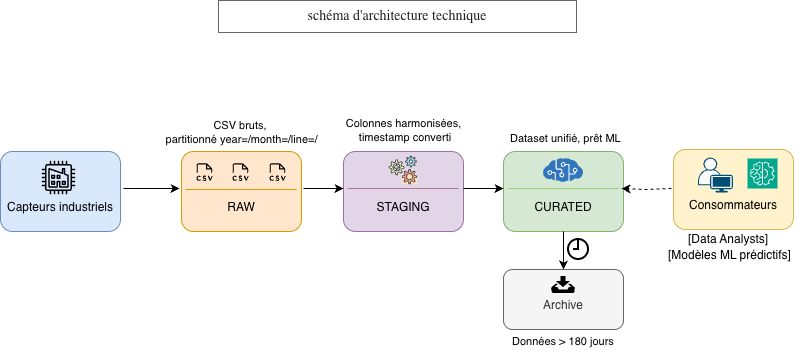

The diagram above was exported from draw.io. Its source (the exported page's mxGraphModel, read from the mxfile embedded in the PNG):
<mxGraphModel dx="1204" dy="783" grid="0" gridSize="10" guides="1" tooltips="1" connect="1" arrows="1" fold="1" page="1" pageScale="1" pageWidth="827" pageHeight="1169" math="0" shadow="0">
  <root>
    <mxCell id="0" />
    <mxCell id="1" parent="0" />
    <mxCell id="Wb6wUUEG9Rrg3UAq-hA6-1" parent="1" style="rounded=1;whiteSpace=wrap;html=1;fillColor=#ffe6cc;strokeColor=#d79b00;verticalAlign=bottom;" value="RAW&lt;div&gt;&lt;br&gt;&lt;/div&gt;" vertex="1">
      <mxGeometry height="80" width="120" x="197" y="252" as="geometry" />
    </mxCell>
    <mxCell id="Wb6wUUEG9Rrg3UAq-hA6-2" parent="1" style="rounded=1;whiteSpace=wrap;html=1;fillColor=#d5e8d4;strokeColor=#82b366;verticalAlign=bottom;" value="CURATED&lt;div&gt;&lt;br&gt;&lt;/div&gt;" vertex="1">
      <mxGeometry height="80" width="120" x="519" y="252" as="geometry" />
    </mxCell>
    <mxCell id="Wb6wUUEG9Rrg3UAq-hA6-3" parent="1" style="rounded=1;whiteSpace=wrap;html=1;fillColor=#e1d5e7;strokeColor=#9673a6;verticalAlign=bottom;" value="STAGING&lt;div&gt;&lt;br&gt;&lt;/div&gt;" vertex="1">
      <mxGeometry height="80" width="120" x="359" y="252" as="geometry" />
    </mxCell>
    <mxCell id="Wb6wUUEG9Rrg3UAq-hA6-6" parent="1" style="rounded=1;whiteSpace=wrap;html=1;fillColor=#f5f5f5;fontColor=#333333;strokeColor=#666666;verticalAlign=bottom;" value="Archive&lt;div&gt;&lt;br&gt;&lt;/div&gt;" vertex="1">
      <mxGeometry height="60" width="120" x="519" y="370" as="geometry" />
    </mxCell>
    <mxCell id="Wb6wUUEG9Rrg3UAq-hA6-10" parent="1" style="text;whiteSpace=wrap;html=1;" value="&lt;font style=&quot;font-size: 11px;&quot;&gt;Données &amp;gt; 180 jours&lt;/font&gt;" vertex="1">
      <mxGeometry height="26" width="108" x="526" y="428" as="geometry" />
    </mxCell>
    <mxCell id="Wb6wUUEG9Rrg3UAq-hA6-11" parent="1" style="text;whiteSpace=wrap;html=1;align=center;" value="&lt;font style=&quot;font-size: 11px;&quot;&gt;Colonnes harmonisées,&amp;nbsp;&lt;/font&gt;&lt;div&gt;&lt;font style=&quot;font-size: 11px;&quot;&gt;timestamp converti&lt;/font&gt;&lt;/div&gt;" vertex="1">
      <mxGeometry height="40" width="140" x="351" y="210" as="geometry" />
    </mxCell>
    <mxCell id="Wb6wUUEG9Rrg3UAq-hA6-12" parent="1" style="text;whiteSpace=wrap;html=1;" value="&lt;font style=&quot;color: rgb(0, 0, 0); font-size: 11px;&quot;&gt;Dataset unifié, prêt ML&lt;/font&gt;" vertex="1">
      <mxGeometry height="25" width="150" x="524" y="225" as="geometry" />
    </mxCell>
    <mxCell id="Wb6wUUEG9Rrg3UAq-hA6-13" parent="1" style="text;whiteSpace=wrap;html=1;" value="[Data Analysts]" vertex="1">
      <mxGeometry height="40" width="110" x="702" y="326" as="geometry" />
    </mxCell>
    <mxCell id="Wb6wUUEG9Rrg3UAq-hA6-14" parent="1" style="text;whiteSpace=wrap;html=1;" value="[Modèles ML prédictifs]" vertex="1">
      <mxGeometry height="40" width="140" x="682" y="342" as="geometry" />
    </mxCell>
    <mxCell id="Wb6wUUEG9Rrg3UAq-hA6-17" edge="1" parent="1" style="endArrow=classic;html=1;rounded=0;" value="">
      <mxGeometry height="50" relative="1" width="50" as="geometry">
        <mxPoint x="139" y="289" as="sourcePoint" />
        <mxPoint x="195" y="289" as="targetPoint" />
      </mxGeometry>
    </mxCell>
    <mxCell id="Wb6wUUEG9Rrg3UAq-hA6-18" edge="1" parent="1" style="endArrow=classic;html=1;rounded=0;" value="">
      <mxGeometry height="50" relative="1" width="50" as="geometry">
        <mxPoint x="319" y="289" as="sourcePoint" />
        <mxPoint x="359" y="289" as="targetPoint" />
      </mxGeometry>
    </mxCell>
    <mxCell id="Wb6wUUEG9Rrg3UAq-hA6-19" edge="1" parent="1" style="endArrow=classic;html=1;rounded=0;" value="">
      <mxGeometry height="50" relative="1" width="50" as="geometry">
        <mxPoint x="479" y="289" as="sourcePoint" />
        <mxPoint x="519" y="289" as="targetPoint" />
      </mxGeometry>
    </mxCell>
    <mxCell id="Wb6wUUEG9Rrg3UAq-hA6-20" edge="1" parent="1" source="Wb6wUUEG9Rrg3UAq-hA6-2" style="endArrow=classic;html=1;rounded=0;exitX=0.5;exitY=1;exitDx=0;exitDy=0;entryX=0.5;entryY=0;entryDx=0;entryDy=0;" target="Wb6wUUEG9Rrg3UAq-hA6-6" value="">
      <mxGeometry height="50" relative="1" width="50" as="geometry">
        <mxPoint x="419" y="380" as="sourcePoint" />
        <mxPoint x="475" y="380" as="targetPoint" />
      </mxGeometry>
    </mxCell>
    <mxCell id="Wb6wUUEG9Rrg3UAq-hA6-23" edge="1" parent="1" style="endArrow=classic;html=1;rounded=0;dashed=1;exitX=0;exitY=0.5;exitDx=0;exitDy=0;" value="">
      <mxGeometry height="50" relative="1" width="50" as="geometry">
        <Array as="points">
          <mxPoint x="661" y="290" />
        </Array>
        <mxPoint x="687" y="289" as="sourcePoint" />
        <mxPoint x="637" y="289" as="targetPoint" />
      </mxGeometry>
    </mxCell>
    <mxCell id="Wb6wUUEG9Rrg3UAq-hA6-24" parent="1" style="rounded=1;whiteSpace=wrap;html=1;fillColor=#fff2cc;strokeColor=#d6b656;verticalAlign=bottom;" value="Consommateurs&lt;div&gt;&lt;br&gt;&lt;/div&gt;" vertex="1">
      <mxGeometry height="80" width="120" x="689" y="250" as="geometry" />
    </mxCell>
    <mxCell id="Wb6wUUEG9Rrg3UAq-hA6-27" parent="1" style="html=1;verticalLabelPosition=bottom;align=center;labelBackgroundColor=#ffffff;verticalAlign=top;strokeWidth=2;strokeColor=light-dark(#000000, #32a0ff);shadow=0;dashed=0;shape=mxgraph.ios7.icons.clock;gradientColor=none;" value="" vertex="1">
      <mxGeometry height="20" width="20" x="584" y="340" as="geometry" />
    </mxCell>
    <mxCell id="Wb6wUUEG9Rrg3UAq-hA6-29" parent="1" style="text;whiteSpace=wrap;html=1;align=center;" value="&lt;span style=&quot;color: rgb(0, 0, 0); font-family: Helvetica; font-style: normal; font-variant-ligatures: normal; font-variant-caps: normal; font-weight: 400; letter-spacing: normal; orphans: 2; text-indent: 0px; text-transform: none; widows: 2; word-spacing: 0px; -webkit-text-stroke-width: 0px; white-space: normal; text-decoration-thickness: initial; text-decoration-style: initial; text-decoration-color: initial; float: none; display: inline !important;&quot;&gt;&lt;font style=&quot;font-size: 11px;&quot;&gt;CSV bruts,&amp;nbsp;&lt;/font&gt;&lt;/span&gt;&lt;div&gt;&lt;span style=&quot;color: rgb(0, 0, 0); font-family: Helvetica; font-style: normal; font-variant-ligatures: normal; font-variant-caps: normal; font-weight: 400; letter-spacing: normal; orphans: 2; text-indent: 0px; text-transform: none; widows: 2; word-spacing: 0px; -webkit-text-stroke-width: 0px; white-space: normal; text-decoration-thickness: initial; text-decoration-style: initial; text-decoration-color: initial; float: none; display: inline !important;&quot;&gt;&lt;font style=&quot;font-size: 11px;&quot;&gt;partitionné year=/month=/line=/&lt;/font&gt;&lt;/span&gt;&lt;/div&gt;" vertex="1">
      <mxGeometry height="36" width="181" x="166.5" y="212" as="geometry" />
    </mxCell>
    <mxCell id="Wb6wUUEG9Rrg3UAq-hA6-7" parent="1" style="rounded=1;whiteSpace=wrap;html=1;fillColor=#dae8fc;strokeColor=#6c8ebf;verticalAlign=bottom;" value="Capteurs industriels&lt;div&gt;&lt;br&gt;&lt;/div&gt;" vertex="1">
      <mxGeometry height="80" width="120" x="16" y="252" as="geometry" />
    </mxCell>
    <mxCell id="Wb6wUUEG9Rrg3UAq-hA6-35" parent="1" style="sketch=0;outlineConnect=0;fontColor=#232F3E;gradientColor=none;strokeColor=none;fillColor=none;dashed=0;verticalLabelPosition=bottom;verticalAlign=top;align=center;fontSize=12;fontStyle=0;aspect=fixed;shape=mxgraph.aws4.resourceIcon;resIcon=mxgraph.aws4.factory;shadow=0;html=1;" value="&amp;nbsp;" vertex="1">
      <mxGeometry height="42" width="42" x="53" y="257" as="geometry" />
    </mxCell>
    <mxCell id="Wb6wUUEG9Rrg3UAq-hA6-38" parent="1" style="shape=image;html=1;verticalAlign=top;verticalLabelPosition=bottom;labelBackgroundColor=#ffffff;imageAspect=0;aspect=fixed;image=https://icons.diagrams.net/icon-cache1/Phosphor_Light_Vol_2-2941/file-csv-light-1066.svg" value="" vertex="1">
      <mxGeometry height="23" width="23" x="209" y="262" as="geometry" />
    </mxCell>
    <mxCell id="Wb6wUUEG9Rrg3UAq-hA6-39" parent="1" style="shape=image;html=1;verticalAlign=top;verticalLabelPosition=bottom;labelBackgroundColor=#ffffff;imageAspect=0;aspect=fixed;image=https://icons.diagrams.net/icon-cache1/Phosphor_Light_Vol_2-2941/file-csv-light-1066.svg" value="" vertex="1">
      <mxGeometry height="23" width="23" x="245" y="262" as="geometry" />
    </mxCell>
    <mxCell id="Wb6wUUEG9Rrg3UAq-hA6-40" parent="1" style="shape=image;html=1;verticalAlign=top;verticalLabelPosition=bottom;labelBackgroundColor=#ffffff;imageAspect=0;aspect=fixed;image=https://icons.diagrams.net/icon-cache1/Phosphor_Light_Vol_2-2941/file-csv-light-1066.svg" value="" vertex="1">
      <mxGeometry height="23" width="23" x="282" y="262" as="geometry" />
    </mxCell>
    <mxCell id="Wb6wUUEG9Rrg3UAq-hA6-41" parent="1" style="shape=image;html=1;verticalAlign=top;verticalLabelPosition=bottom;labelBackgroundColor=#ffffff;imageAspect=0;aspect=fixed;image=https://icons.diagrams.net/icon-cache1/Business___Startup-2288/69-1361.svg" value="" vertex="1">
      <mxGeometry height="30" width="30" x="404" y="256" as="geometry" />
    </mxCell>
    <mxCell id="Wb6wUUEG9Rrg3UAq-hA6-42" parent="1" style="image;sketch=0;aspect=fixed;html=1;points=[];align=center;fontSize=12;image=img/lib/mscae/Cognitive_Services.svg;" value="" vertex="1">
      <mxGeometry height="24" width="40" x="559" y="259" as="geometry" />
    </mxCell>
    <mxCell id="Wb6wUUEG9Rrg3UAq-hA6-43" parent="1" style="points=[[0.35,0,0],[0.98,0.51,0],[1,0.71,0],[0.67,1,0],[0,0.795,0],[0,0.65,0]];verticalLabelPosition=bottom;sketch=0;html=1;verticalAlign=top;aspect=fixed;align=center;pointerEvents=1;shape=mxgraph.cisco19.user2;fillColor=#fafafa;strokeColor=#005073;" value="" vertex="1">
      <mxGeometry height="35" width="35" x="713.5" y="258" as="geometry" />
    </mxCell>
    <mxCell id="Wb6wUUEG9Rrg3UAq-hA6-44" parent="1" style="sketch=0;points=[[0,0,0],[0.25,0,0],[0.5,0,0],[0.75,0,0],[1,0,0],[0,1,0],[0.25,1,0],[0.5,1,0],[0.75,1,0],[1,1,0],[0,0.25,0],[0,0.5,0],[0,0.75,0],[1,0.25,0],[1,0.5,0],[1,0.75,0]];outlineConnect=0;fontColor=#232F3E;fillColor=#01A88D;strokeColor=#ffffff;dashed=0;verticalLabelPosition=bottom;verticalAlign=top;align=center;html=1;fontSize=12;fontStyle=0;aspect=fixed;shape=mxgraph.aws4.resourceIcon;resIcon=mxgraph.aws4.machine_learning;" value="" vertex="1">
      <mxGeometry height="30" width="30" x="763" y="259" as="geometry" />
    </mxCell>
    <mxCell id="Wb6wUUEG9Rrg3UAq-hA6-45" parent="1" style="shape=image;html=1;verticalAlign=top;verticalLabelPosition=bottom;labelBackgroundColor=#ffffff;imageAspect=0;aspect=fixed;image=https://icons.diagrams.net/icon-cache1/Ionicons-2627/icon-archive-1110.svg" value="" vertex="1">
      <mxGeometry height="27" width="27" x="565.5" y="372" as="geometry" />
    </mxCell>
    <mxCell id="Wb6wUUEG9Rrg3UAq-hA6-46" parent="1" style="text;html=1;whiteSpace=wrap;align=center;verticalAlign=middle;rounded=0;fillColor=default;fontColor=#333333;strokeColor=#666666;gradientColor=none;labelBackgroundColor=none;" value="&lt;span style=&quot;color: rgba(0, 0, 0, 0.88); font-family: &amp;quot;Nunito Sans&amp;quot;, &amp;quot;sans-serif&amp;quot;; font-size: 14px; text-align: start;&quot;&gt;schéma d'architecture technique&lt;/span&gt;" vertex="1">
      <mxGeometry height="32" width="358" x="234" y="101" as="geometry" />
    </mxCell>
    <mxCell id="Wb6wUUEG9Rrg3UAq-hA6-47" edge="1" parent="1" style="endArrow=none;html=1;rounded=0;strokeColor=light-dark(#d79b00, #ededed);" value="">
      <mxGeometry height="50" relative="1" width="50" as="geometry">
        <mxPoint x="201" y="290" as="sourcePoint" />
        <mxPoint x="312" y="290" as="targetPoint" />
      </mxGeometry>
    </mxCell>
    <mxCell id="Wb6wUUEG9Rrg3UAq-hA6-48" edge="1" parent="1" style="endArrow=none;html=1;rounded=0;strokeColor=light-dark(#B5739D,#A680B8);" value="">
      <mxGeometry height="50" relative="1" width="50" as="geometry">
        <mxPoint x="363" y="289" as="sourcePoint" />
        <mxPoint x="474" y="289" as="targetPoint" />
      </mxGeometry>
    </mxCell>
    <mxCell id="Wb6wUUEG9Rrg3UAq-hA6-49" edge="1" parent="1" style="endArrow=none;html=1;rounded=0;entryX=1;entryY=0.5;entryDx=0;entryDy=0;strokeColor=#97D077;" value="">
      <mxGeometry height="50" relative="1" width="50" as="geometry">
        <mxPoint x="523" y="289" as="sourcePoint" />
        <mxPoint x="634" y="289" as="targetPoint" />
      </mxGeometry>
    </mxCell>
  </root>
</mxGraphModel>